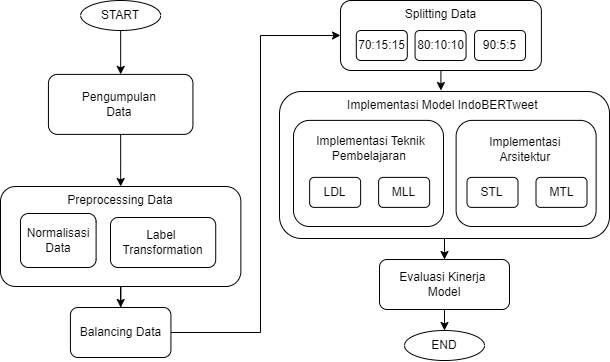

The diagram above was exported from draw.io. Its source (the exported page's mxGraphModel, read from the mxfile embedded in the PNG):
<mxGraphModel dx="858" dy="507" grid="1" gridSize="10" guides="1" tooltips="1" connect="1" arrows="1" fold="1" page="1" pageScale="1" pageWidth="827" pageHeight="1169" math="0" shadow="0">
  <root>
    <mxCell id="0" />
    <mxCell id="1" parent="0" />
    <mxCell id="rATfgUjjsNixXpFT5NQ--1" edge="1" parent="1" source="rATfgUjjsNixXpFT5NQ--2" style="edgeStyle=orthogonalEdgeStyle;rounded=0;orthogonalLoop=1;jettySize=auto;html=1;entryX=0.5;entryY=0;entryDx=0;entryDy=0;" target="rATfgUjjsNixXpFT5NQ--11">
      <mxGeometry relative="1" as="geometry" />
    </mxCell>
    <mxCell id="rATfgUjjsNixXpFT5NQ--2" parent="1" style="rounded=1;whiteSpace=wrap;html=1;verticalAlign=top;fillStyle=dots;" value="&lt;font style=&quot;color: light-dark(rgb(0, 0, 0), rgb(153, 255, 153));&quot;&gt;Implementasi Model IndoBERTweet&amp;nbsp;&lt;/font&gt;" vertex="1">
      <mxGeometry height="147" width="330" x="359" y="425" as="geometry" />
    </mxCell>
    <mxCell id="2hDqA_QLpJjuhVApnunw-1" edge="1" parent="1" source="rATfgUjjsNixXpFT5NQ--4" style="edgeStyle=orthogonalEdgeStyle;rounded=0;orthogonalLoop=1;jettySize=auto;html=1;entryX=0.5;entryY=0;entryDx=0;entryDy=0;" target="rATfgUjjsNixXpFT5NQ--8">
      <mxGeometry relative="1" as="geometry" />
    </mxCell>
    <mxCell id="rATfgUjjsNixXpFT5NQ--4" parent="1" style="rounded=1;whiteSpace=wrap;html=1;" value="&lt;div&gt;Pengumpulan&amp;nbsp;&lt;/div&gt;&lt;div&gt;Data&amp;nbsp;&lt;/div&gt;" vertex="1">
      <mxGeometry height="60" width="144.5" x="127.92999999999998" y="407.89" as="geometry" />
    </mxCell>
    <mxCell id="8XcaP5pH9GCQhqalP3UD-1" edge="1" parent="1" source="rATfgUjjsNixXpFT5NQ--8" style="edgeStyle=orthogonalEdgeStyle;rounded=0;orthogonalLoop=1;jettySize=auto;html=1;entryX=0.5;entryY=0;entryDx=0;entryDy=0;" target="rATfgUjjsNixXpFT5NQ--16">
      <mxGeometry relative="1" as="geometry" />
    </mxCell>
    <mxCell id="rATfgUjjsNixXpFT5NQ--8" parent="1" style="rounded=1;whiteSpace=wrap;html=1;verticalAlign=top;" value="Preprocessing Data" vertex="1">
      <mxGeometry height="100" width="240.37" x="80" y="520" as="geometry" />
    </mxCell>
    <mxCell id="rATfgUjjsNixXpFT5NQ--9" parent="1" style="rounded=1;whiteSpace=wrap;html=1;verticalAlign=top;fontColor=light-dark(#000000,#33FF33);" value="Splitting Data&lt;div&gt;&lt;br&gt;&lt;/div&gt;" vertex="1">
      <mxGeometry height="70" width="200.9" x="419.98" y="334" as="geometry" />
    </mxCell>
    <mxCell id="rATfgUjjsNixXpFT5NQ--10" parent="1" style="rounded=1;whiteSpace=wrap;html=1;" value="" vertex="1">
      <mxGeometry height="106.11" width="150" x="373" y="453.89" as="geometry" />
    </mxCell>
    <mxCell id="JkeyYFRxB1cT7bsPZFQ8-15" edge="1" parent="1" source="rATfgUjjsNixXpFT5NQ--11" style="edgeStyle=orthogonalEdgeStyle;rounded=0;orthogonalLoop=1;jettySize=auto;html=1;" target="JkeyYFRxB1cT7bsPZFQ8-14" value="">
      <mxGeometry relative="1" as="geometry" />
    </mxCell>
    <mxCell id="rATfgUjjsNixXpFT5NQ--11" parent="1" style="rounded=1;whiteSpace=wrap;html=1;verticalAlign=middle;" value="Evaluasi Kinerja&amp;nbsp;&lt;div&gt;Model&lt;br&gt;&lt;/div&gt;" vertex="1">
      <mxGeometry height="50" width="130" x="459" y="593" as="geometry" />
    </mxCell>
    <mxCell id="rATfgUjjsNixXpFT5NQ--13" parent="1" style="rounded=1;whiteSpace=wrap;html=1;" value="Normalisasi Data" vertex="1">
      <mxGeometry height="54" width="75.6" x="99.99999999999997" y="547" as="geometry" />
    </mxCell>
    <mxCell id="JkeyYFRxB1cT7bsPZFQ8-6" edge="1" parent="1" source="rATfgUjjsNixXpFT5NQ--16" style="edgeStyle=orthogonalEdgeStyle;rounded=0;orthogonalLoop=1;jettySize=auto;html=1;">
      <mxGeometry relative="1" as="geometry">
        <Array as="points">
          <mxPoint x="340" y="666" />
          <mxPoint x="340" y="369" />
        </Array>
        <mxPoint x="420" y="369" as="targetPoint" />
      </mxGeometry>
    </mxCell>
    <mxCell id="rATfgUjjsNixXpFT5NQ--16" parent="1" style="rounded=1;whiteSpace=wrap;html=1;fontColor=light-dark(#000000,#66CC00);" value="Balancing Data" vertex="1">
      <mxGeometry height="50" width="100.5" x="149.92999999999998" y="641" as="geometry" />
    </mxCell>
    <mxCell id="rATfgUjjsNixXpFT5NQ--18" parent="1" style="rounded=1;whiteSpace=wrap;html=1;" value="" vertex="1">
      <mxGeometry height="106.11" width="140" x="535.62" y="453.89" as="geometry" />
    </mxCell>
    <mxCell id="rATfgUjjsNixXpFT5NQ--19" parent="1" style="rounded=1;whiteSpace=wrap;html=1;" value="LDL" vertex="1">
      <mxGeometry height="30" width="51" x="389.13" y="510.89" as="geometry" />
    </mxCell>
    <mxCell id="rATfgUjjsNixXpFT5NQ--20" parent="1" style="rounded=1;whiteSpace=wrap;html=1;" value="MLL" vertex="1">
      <mxGeometry height="30" width="51" x="458.13" y="510.89" as="geometry" />
    </mxCell>
    <mxCell id="rATfgUjjsNixXpFT5NQ--21" parent="1" style="rounded=1;whiteSpace=wrap;html=1;" value="STL" vertex="1">
      <mxGeometry height="30" width="51" x="546.5" y="510.89" as="geometry" />
    </mxCell>
    <mxCell id="rATfgUjjsNixXpFT5NQ--22" parent="1" style="rounded=1;whiteSpace=wrap;html=1;" value="MTL" vertex="1">
      <mxGeometry height="30" width="51" x="615.5" y="510.89" as="geometry" />
    </mxCell>
    <mxCell id="rATfgUjjsNixXpFT5NQ--23" parent="1" style="text;html=1;whiteSpace=wrap;strokeColor=none;fillColor=none;align=center;verticalAlign=middle;rounded=0;" value="Implementasi Teknik Pembelajaran&amp;nbsp;" vertex="1">
      <mxGeometry height="30" width="157" x="371.63" y="466.89" as="geometry" />
    </mxCell>
    <mxCell id="rATfgUjjsNixXpFT5NQ--24" parent="1" style="text;html=1;whiteSpace=wrap;strokeColor=none;fillColor=none;align=center;verticalAlign=middle;rounded=0;" value="Implementasi&amp;nbsp;&lt;div&gt;Arsitektur&amp;nbsp;&lt;/div&gt;" vertex="1">
      <mxGeometry height="30" width="157" x="528" y="467.89" as="geometry" />
    </mxCell>
    <mxCell id="rATfgUjjsNixXpFT5NQ--25" edge="1" parent="1" source="rATfgUjjsNixXpFT5NQ--9" style="edgeStyle=orthogonalEdgeStyle;rounded=0;orthogonalLoop=1;jettySize=auto;html=1;entryX=0.49;entryY=-0.007;entryDx=0;entryDy=0;entryPerimeter=0;" target="rATfgUjjsNixXpFT5NQ--2">
      <mxGeometry relative="1" as="geometry" />
    </mxCell>
    <mxCell id="JkeyYFRxB1cT7bsPZFQ8-3" parent="1" style="rounded=1;whiteSpace=wrap;html=1;" value="70:15:15" vertex="1">
      <mxGeometry height="30" width="51" x="435.8" y="364" as="geometry" />
    </mxCell>
    <mxCell id="JkeyYFRxB1cT7bsPZFQ8-4" parent="1" style="rounded=1;whiteSpace=wrap;html=1;" value="80:10:10" vertex="1">
      <mxGeometry height="30" width="51" x="494.54999999999995" y="364" as="geometry" />
    </mxCell>
    <mxCell id="JkeyYFRxB1cT7bsPZFQ8-5" parent="1" style="rounded=1;whiteSpace=wrap;html=1;" value="90:5:5" vertex="1">
      <mxGeometry height="30" width="51" x="554.05" y="364" as="geometry" />
    </mxCell>
    <mxCell id="JkeyYFRxB1cT7bsPZFQ8-8" parent="1" style="rounded=1;whiteSpace=wrap;html=1;" value="Label&amp;nbsp;&lt;br&gt;Transformation" vertex="1">
      <mxGeometry height="50" width="105.22" x="190" y="551" as="geometry" />
    </mxCell>
    <mxCell id="JkeyYFRxB1cT7bsPZFQ8-14" parent="1" style="ellipse;whiteSpace=wrap;html=1;rounded=1;" value="END" vertex="1">
      <mxGeometry height="30" width="80" x="484" y="664" as="geometry" />
    </mxCell>
    <mxCell id="2hDqA_QLpJjuhVApnunw-2" edge="1" parent="1" source="JkeyYFRxB1cT7bsPZFQ8-17" style="edgeStyle=orthogonalEdgeStyle;rounded=0;orthogonalLoop=1;jettySize=auto;html=1;entryX=0.5;entryY=0;entryDx=0;entryDy=0;" target="rATfgUjjsNixXpFT5NQ--4">
      <mxGeometry relative="1" as="geometry" />
    </mxCell>
    <mxCell id="JkeyYFRxB1cT7bsPZFQ8-17" parent="1" style="ellipse;whiteSpace=wrap;html=1;rounded=1;" value="START" vertex="1">
      <mxGeometry height="30" width="80" x="160.18" y="334" as="geometry" />
    </mxCell>
  </root>
</mxGraphModel>